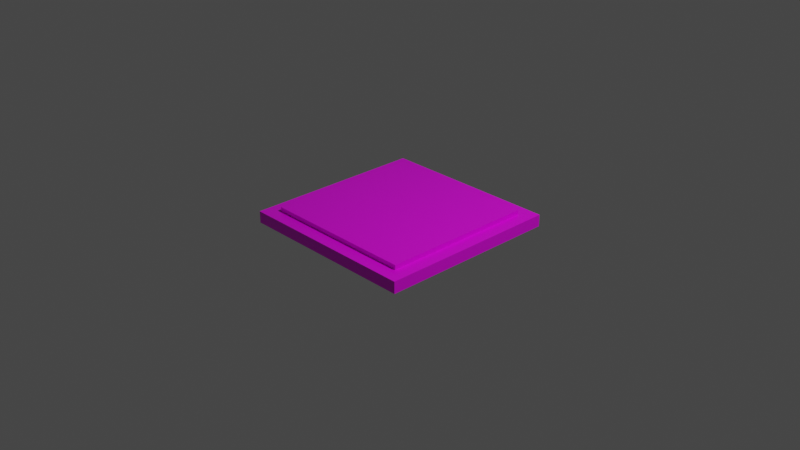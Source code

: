 # Source: lvl2-tile3.blend  (saved by Blender 3.2.14; exported with 4.5.12 LTS)
import bpy
from mathutils import Matrix  # noqa: F401  (used for matrix-valued properties, if any)

bpy.ops.wm.read_factory_settings(use_empty=True)
scene = bpy.context.scene
scene.name = 'Scene'

# ---- collections
col_collection = bpy.data.collections.new('Collection'); scene.collection.children.link(col_collection)

# ---- images (referenced by path relative to the original .blend; pixels are not part of the script)
import os
ASSET_DIR = os.environ.get("B2B_ASSET_DIR", "")  # directory of the original .blend (textures are referenced by path, not embedded)
HERE = os.path.dirname(os.path.abspath(__file__))  # packed textures are extracted next to this script under _unpacked/

def load_image(name, relpath, width, height, colorspace="sRGB"):
    """Load a texture the original file referenced (path relative to the .blend, or extracted next to this script)."""
    p = next((c for c in (os.path.join(HERE, relpath), os.path.join(ASSET_DIR, relpath)) if relpath and os.path.exists(c)), "")
    if p:
        img = bpy.data.images.load(p, check_existing=True)
        img.name = name
    else:  # same state as the original file: an image datablock whose file is absent (Cycles renders it pink)
        img = bpy.data.images.new(name, width, height)
        img.source = "FILE"
        img.filepath = "//" + (relpath or name)
    img.colorspace_settings.name = colorspace
    return img
img_lvl2_tile3_png = load_image('lvl2-tile3.png', 'textures/lvl2-tile3.png', 1024, 1024, 'sRGB')

# ---- materials (node trees are filled in below, after node groups)
mat_tile3 = bpy.data.materials.new('tile3')
mat_tile3.alpha_threshold = 0.0
mat_tile3.use_transparent_shadow = False
mat_tile3.line_color = (0.0, 0.0, 0.0, 1.0)

# ---- material node trees
mat_tile3.use_nodes = True; mat_tile3.node_tree.nodes.clear()
_N = mat_tile3.node_tree.nodes; _L = mat_tile3.node_tree.links
n0 = _N.new('ShaderNodeOutputMaterial'); n0.name = 'Material Output'; n0.location = (300, 300)
n1 = _N.new('ShaderNodeBsdfPrincipled'); n1.name = 'Principled BSDF'; n1.location = (10, 300)
n1.distribution = 'GGX'
n1.subsurface_method = 'RANDOM_WALK_SKIN'
n1.inputs[2].default_value = 0.4
n1.inputs[3].default_value = 1.45
n1.inputs[27].default_value = (0.0, 0.0, 0.0, 1.0)
n1.inputs[28].default_value = 1.0
n2 = _N.new('ShaderNodeTexImage'); n2.name = 'Image Texture'; n2.location = (-280, 260)
n2.image = img_lvl2_tile3_png
_L.new(n1.outputs[0], n0.inputs[0])
_L.new(n2.outputs[0], n1.inputs[0])
n0.is_active_output = True

# ---- world
world_world = bpy.data.worlds.new('World'); scene.world = world_world
world_world.use_nodes = True; world_world.node_tree.nodes.clear()
_N = world_world.node_tree.nodes; _L = world_world.node_tree.links
n0 = _N.new('ShaderNodeOutputWorld'); n0.name = 'World Output'; n0.location = (300, 300)
n1 = _N.new('ShaderNodeBackground'); n1.name = 'Background'; n1.location = (10, 300)
n1.inputs[0].default_value = (0.05088, 0.05088, 0.05088, 1.0)
_L.new(n1.outputs[0], n0.inputs[0])
n0.is_active_output = True
world_world.color = (0.05088, 0.05088, 0.05088)
world_world.use_sun_shadow = False
world_world.sun_shadow_jitter_overblur = 0.0

# ---- cameras
cam_camera = bpy.data.cameras.new('Camera')
cam_camera.clip_end = 100.0
cam_camera.ortho_scale = 7.314

# ---- lights
light_light = bpy.data.lights.new('Light', 'POINT')
light_light.transmission_factor = 0.0
light_light.energy = 1000.0
light_light.shadow_soft_size = 0.1
light_light.shadow_maximum_resolution = 0.006
light_light.use_absolute_resolution = True

# ---- meshes
me_cube = bpy.data.meshes.new('Cube')
me_cube.from_pydata([(1.0, 1.0, 1.0), (1.0, 1.0, -1.0), (1.0, -1.0, 1.0), (1.0, -1.0, -1.0), (-1.0, 1.0, 1.0), (-1.0, 1.0, -1.0), (-1.0, -1.0, 1.0), (-1.0, -1.0, -1.0), (-0.8455, 0.8455, -1.0), (-0.8455, -0.8455, -1.0), (0.8455, 0.8455, -1.0), (0.8455, -0.8455, -1.0), (-0.8455, 0.8455, -1.0), (-0.8455, -0.8455, -1.0), (0.8455, 0.8455, -1.0), (0.8455, -0.8455, -1.0), (-0.8455, 0.8455, -1.771), (-0.8455, -0.8455, -1.771), (0.8455, 0.8455, -1.771), (0.8455, -0.8455, -1.771)], [], [(0, 4, 6, 2), (3, 2, 6, 7), (7, 6, 4, 5), (7, 5, 8, 9), (1, 0, 2, 3), (5, 4, 0, 1), (10, 11, 15, 14), (1, 3, 11, 10), (5, 1, 10, 8), (3, 7, 9, 11), (15, 13, 17, 19), (8, 10, 14, 12), (11, 9, 13, 15), (9, 8, 12, 13), (16, 18, 19, 17), (13, 12, 16, 17), (14, 15, 19, 18), (12, 14, 18, 16)])
_uv = me_cube.uv_layers.new(name='UVMap')
_uv.uv.foreach_set('vector', [0.1093, 0.3141, 0.1137, 0.3017, 0.09283, 0.24, 0.1013, 0.3103, 0.1018, 0.3767, 0.1013, 0.3103, 0.09283, 0.24, 0.1293, 0.4044, 0.1293, 0.4044, 0.09283, 0.24, 0.1137, 0.3017, 0.1389, 0.3509, 0.1293, 0.4044, 0.1389, 0.3509, 0.1514, 0.3765, 0.1501, 0.4981, 0.113, 0.3304, 0.1093, 0.3141, 0.1013, 0.3103, 0.1018, 0.3767, 0.1389, 0.3509, 0.1137, 0.3017, 0.1093, 0.3141, 0.113, 0.3304, 0.1148, 0.3387, 0.1025, 0.4107, 0.1038, 0.4388, 0.1161, 0.3446, 0.113, 0.3304, 0.1018, 0.3767, 0.1025, 0.4107, 0.1148, 0.3387, 0.1389, 0.3509, 0.113, 0.3304, 0.1148, 0.3387, 0.1514, 0.3765, 0.1018, 0.3767, 0.1293, 0.4044, 0.1501, 0.4981, 0.1025, 0.4107, 0.1038, 0.4388, 0.1705, 0.5901, 0.2082, 0.76, 0.0658, 0.4889, 0.1514, 0.3765, 0.1148, 0.3387, 0.1161, 0.3446, 0.1612, 0.3987, 0.1025, 0.4107, 0.1501, 0.4981, 0.1705, 0.5901, 0.1038, 0.4388, 0.1501, 0.4981, 0.1514, 0.3765, 0.1612, 0.3987, 0.1705, 0.5901, 0.3142, 0.9519, 0.7288, 0.9519, 0.7288, 0.2154, 0.3142, 0.2154, 0.1705, 0.5901, 0.1612, 0.3987, 0.2082, 0.3892, 0.2082, 0.76, 0.1161, 0.3446, 0.1038, 0.4388, 0.0658, 0.4889, 0.1091, 0.3131, 0.1612, 0.3987, 0.1161, 0.3446, 0.1091, 0.3131, 0.2082, 0.3892])
me_cube.materials.append(mat_tile3)
me_cube.use_mirror_vertex_groups = False
me_cube.update()

# ---- objects
ob_cube = bpy.data.objects.new('Cube', me_cube)
ob_light = bpy.data.objects.new('Light', light_light)
ob_camera = bpy.data.objects.new('Camera', cam_camera)

# ---- transforms, parenting, visibility, modifiers, constraints
ob_cube.location = (0.0, 0.0, 0.0)
ob_cube.scale = (1.0, 1.0, -0.06402)
ob_cube.lock_rotations_4d = False
ob_cube.empty_display_type = 'ARROWS'
ob_cube.lineart.crease_threshold = 0.0
_m = ob_cube.modifiers.new('Solidify', 'SOLIDIFY')
ob_light.location = (4.076, 1.005, 5.904)
ob_light.rotation_euler = (0.6503, 0.05522, 1.866)
ob_light.lock_rotations_4d = False
ob_light.empty_display_type = 'ARROWS'
ob_light.color = (0.0, 0.0, 0.0, 0.0)
ob_light.lineart.crease_threshold = 0.0
ob_camera.location = (7.359, -6.926, 4.958)
ob_camera.rotation_euler = (1.109, 0.0, 0.8149)
ob_camera.lock_rotations_4d = False
ob_camera.empty_display_type = 'ARROWS'
ob_camera.color = (0.0, 0.0, 0.0, 0.0)
ob_camera.display_type = 'WIRE'
ob_camera.lineart.crease_threshold = 0.0

# ---- collection membership
col_collection.objects.link(ob_cube)
col_collection.objects.link(ob_light)
col_collection.objects.link(ob_camera)

# ---- scene / render settings (as saved in the file)
scene.camera = ob_camera
scene.frame_start = 1; scene.frame_end = 250; scene.frame_set(1)
scene.render.engine = 'BLENDER_EEVEE_NEXT'
scene.cycles.sampling_pattern = 'TABULATED_SOBOL'
scene.cycles.use_light_tree = False
scene.view_settings.view_transform = 'Filmic'
bpy.context.view_layer.update()
